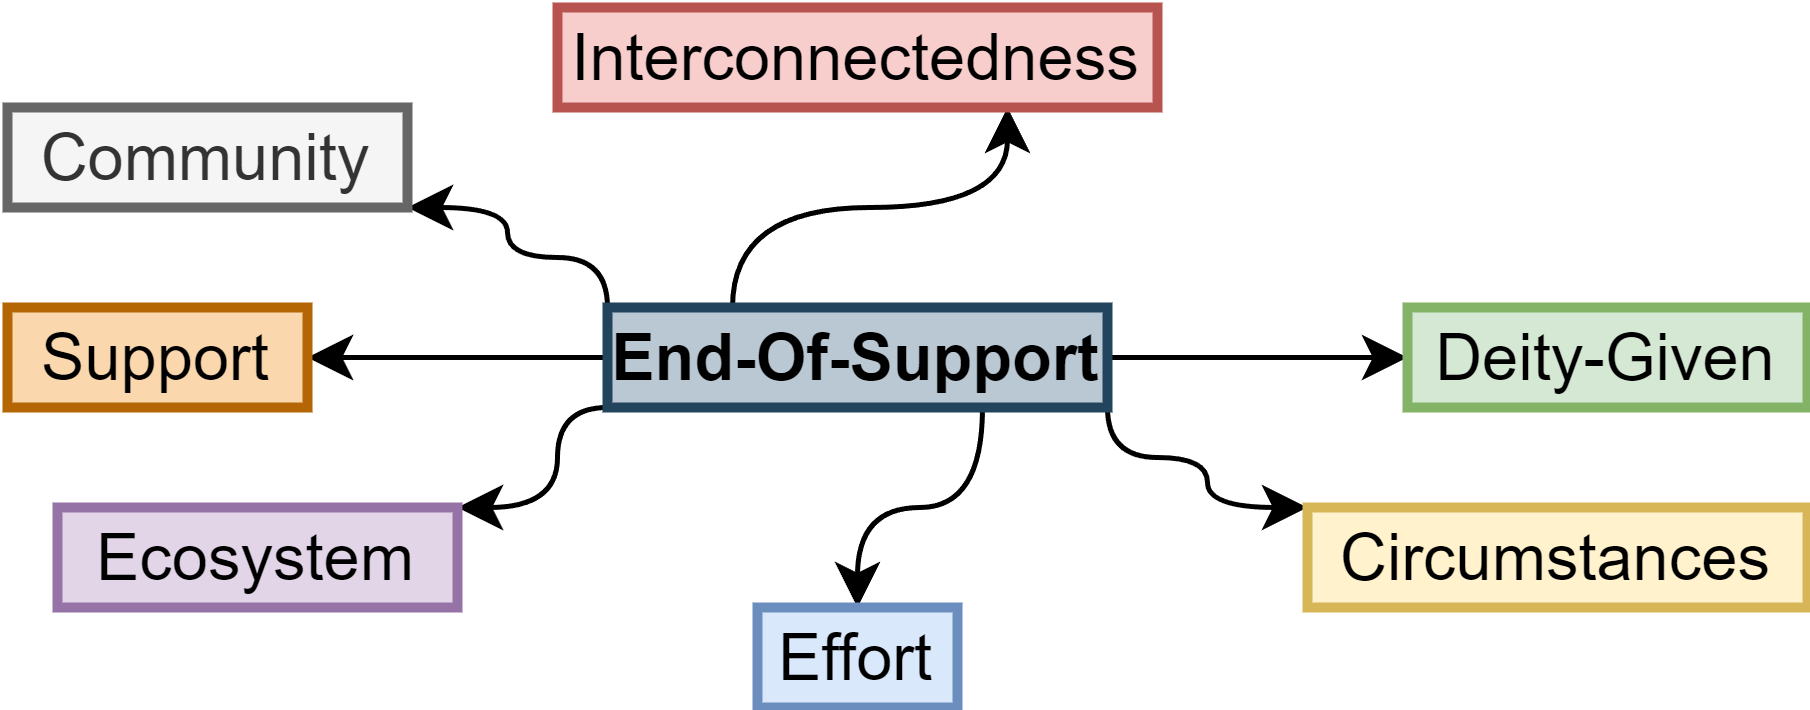

The diagram above was exported from draw.io. Its source (the exported page's mxGraphModel, read from the mxfile embedded in the PNG):
<mxGraphModel dx="478" dy="1935" grid="1" gridSize="10" guides="1" tooltips="1" connect="1" arrows="1" fold="1" page="1" pageScale="1" pageWidth="1169" pageHeight="827" math="0" shadow="0">
  <root>
    <mxCell id="0" />
    <mxCell id="1" parent="0" />
    <mxCell id="CvDcCkghCa1d1G0ohwK7-31" style="edgeStyle=orthogonalEdgeStyle;curved=1;orthogonalLoop=1;jettySize=auto;html=1;exitX=1;exitY=1;exitDx=0;exitDy=0;entryX=0;entryY=0;entryDx=0;entryDy=0;fontSize=13;" parent="1" source="CvDcCkghCa1d1G0ohwK7-20" target="CvDcCkghCa1d1G0ohwK7-24" edge="1">
      <mxGeometry relative="1" as="geometry">
        <Array as="points">
          <mxPoint x="450" y="-970" />
          <mxPoint x="470" y="-970" />
          <mxPoint x="470" y="-960" />
        </Array>
      </mxGeometry>
    </mxCell>
    <mxCell id="CvDcCkghCa1d1G0ohwK7-32" style="edgeStyle=orthogonalEdgeStyle;curved=1;orthogonalLoop=1;jettySize=auto;html=1;exitX=1;exitY=0.5;exitDx=0;exitDy=0;entryX=0;entryY=0.5;entryDx=0;entryDy=0;fontSize=13;" parent="1" source="CvDcCkghCa1d1G0ohwK7-20" target="CvDcCkghCa1d1G0ohwK7-22" edge="1">
      <mxGeometry relative="1" as="geometry" />
    </mxCell>
    <mxCell id="CvDcCkghCa1d1G0ohwK7-34" style="edgeStyle=orthogonalEdgeStyle;curved=1;orthogonalLoop=1;jettySize=auto;html=1;exitX=0;exitY=1;exitDx=0;exitDy=0;entryX=1;entryY=0;entryDx=0;entryDy=0;fontSize=13;" parent="1" source="CvDcCkghCa1d1G0ohwK7-20" target="CvDcCkghCa1d1G0ohwK7-23" edge="1">
      <mxGeometry relative="1" as="geometry">
        <Array as="points">
          <mxPoint x="340" y="-980" />
          <mxPoint x="340" y="-960" />
        </Array>
      </mxGeometry>
    </mxCell>
    <mxCell id="CvDcCkghCa1d1G0ohwK7-35" style="edgeStyle=orthogonalEdgeStyle;curved=1;orthogonalLoop=1;jettySize=auto;html=1;exitX=0;exitY=0.5;exitDx=0;exitDy=0;entryX=1;entryY=0.5;entryDx=0;entryDy=0;fontSize=13;" parent="1" source="CvDcCkghCa1d1G0ohwK7-20" target="CvDcCkghCa1d1G0ohwK7-27" edge="1">
      <mxGeometry relative="1" as="geometry" />
    </mxCell>
    <mxCell id="CvDcCkghCa1d1G0ohwK7-36" style="edgeStyle=orthogonalEdgeStyle;curved=1;orthogonalLoop=1;jettySize=auto;html=1;exitX=0;exitY=0;exitDx=0;exitDy=0;entryX=1;entryY=1;entryDx=0;entryDy=0;fontSize=13;" parent="1" source="CvDcCkghCa1d1G0ohwK7-20" target="CvDcCkghCa1d1G0ohwK7-28" edge="1">
      <mxGeometry relative="1" as="geometry">
        <Array as="points">
          <mxPoint x="350" y="-1010" />
          <mxPoint x="330" y="-1010" />
          <mxPoint x="330" y="-1020" />
        </Array>
      </mxGeometry>
    </mxCell>
    <mxCell id="CvDcCkghCa1d1G0ohwK7-37" style="edgeStyle=orthogonalEdgeStyle;curved=1;orthogonalLoop=1;jettySize=auto;html=1;exitX=0.25;exitY=0;exitDx=0;exitDy=0;entryX=0.75;entryY=1;entryDx=0;entryDy=0;fontSize=13;" parent="1" source="CvDcCkghCa1d1G0ohwK7-20" target="CvDcCkghCa1d1G0ohwK7-21" edge="1">
      <mxGeometry relative="1" as="geometry" />
    </mxCell>
    <mxCell id="CvDcCkghCa1d1G0ohwK7-38" style="edgeStyle=orthogonalEdgeStyle;curved=1;orthogonalLoop=1;jettySize=auto;html=1;exitX=0.75;exitY=1;exitDx=0;exitDy=0;entryX=0.5;entryY=0;entryDx=0;entryDy=0;fontSize=13;" parent="1" source="CvDcCkghCa1d1G0ohwK7-20" target="CvDcCkghCa1d1G0ohwK7-26" edge="1">
      <mxGeometry relative="1" as="geometry" />
    </mxCell>
    <mxCell id="CvDcCkghCa1d1G0ohwK7-20" value="End-Of-Support" style="rounded=0;whiteSpace=wrap;html=1;strokeColor=#23445d;fillColor=#bac8d3;perimeterSpacing=0;strokeWidth=2;fontSize=13;fontStyle=1;" parent="1" vertex="1">
      <mxGeometry x="350" y="-1000" width="100" height="20" as="geometry" />
    </mxCell>
    <mxCell id="CvDcCkghCa1d1G0ohwK7-21" value="Interconnectedness" style="rounded=0;whiteSpace=wrap;html=1;strokeColor=#b85450;fillColor=#f8cecc;perimeterSpacing=0;strokeWidth=2;fontSize=13;" parent="1" vertex="1">
      <mxGeometry x="340" y="-1060" width="120" height="20" as="geometry" />
    </mxCell>
    <mxCell id="CvDcCkghCa1d1G0ohwK7-22" value="Deity-Given" style="rounded=0;whiteSpace=wrap;html=1;strokeColor=#82b366;fillColor=#d5e8d4;perimeterSpacing=0;strokeWidth=2;fontSize=13;" parent="1" vertex="1">
      <mxGeometry x="510" y="-1000" width="80" height="20" as="geometry" />
    </mxCell>
    <mxCell id="CvDcCkghCa1d1G0ohwK7-23" value="Ecosystem" style="rounded=0;whiteSpace=wrap;html=1;strokeColor=#9673a6;fillColor=#e1d5e7;perimeterSpacing=0;strokeWidth=2;fontSize=13;" parent="1" vertex="1">
      <mxGeometry x="240" y="-960" width="80" height="20" as="geometry" />
    </mxCell>
    <mxCell id="CvDcCkghCa1d1G0ohwK7-24" value="Circumstances" style="rounded=0;whiteSpace=wrap;html=1;strokeColor=#d6b656;fillColor=#fff2cc;perimeterSpacing=0;strokeWidth=2;fontSize=13;" parent="1" vertex="1">
      <mxGeometry x="490" y="-960" width="100" height="20" as="geometry" />
    </mxCell>
    <mxCell id="CvDcCkghCa1d1G0ohwK7-26" value="Effort" style="rounded=0;whiteSpace=wrap;html=1;fillColor=#dae8fc;strokeColor=#6c8ebf;perimeterSpacing=0;strokeWidth=2;fontSize=13;" parent="1" vertex="1">
      <mxGeometry x="380" y="-940" width="40" height="20" as="geometry" />
    </mxCell>
    <mxCell id="CvDcCkghCa1d1G0ohwK7-27" value="Support" style="rounded=0;whiteSpace=wrap;html=1;strokeColor=#b46504;fillColor=#fad7ac;perimeterSpacing=0;strokeWidth=2;fontSize=13;" parent="1" vertex="1">
      <mxGeometry x="230" y="-1000" width="60" height="20" as="geometry" />
    </mxCell>
    <mxCell id="CvDcCkghCa1d1G0ohwK7-28" value="Community" style="rounded=0;whiteSpace=wrap;html=1;strokeColor=#666666;fillColor=#f5f5f5;perimeterSpacing=0;strokeWidth=2;fontSize=13;fontColor=#333333;" parent="1" vertex="1">
      <mxGeometry x="230" y="-1040" width="80" height="20" as="geometry" />
    </mxCell>
  </root>
</mxGraphModel>